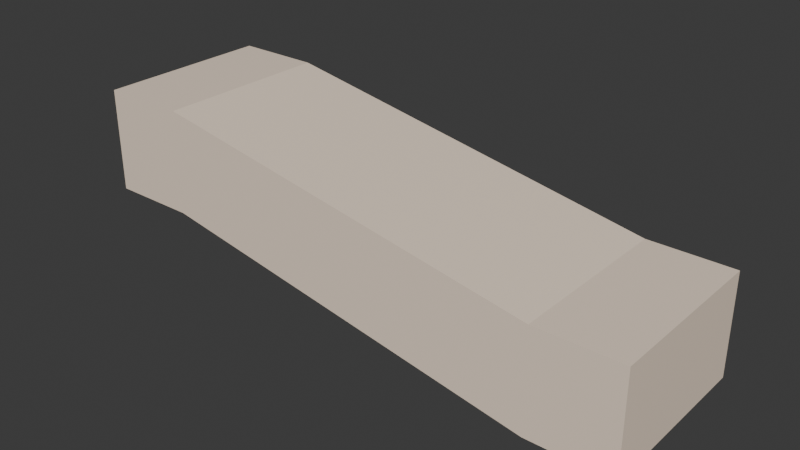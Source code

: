 # Source: CorridorDodgeball.blend  (saved by Blender 4.4.30; exported with 4.5.12 LTS)
import bpy
from mathutils import Matrix  # noqa: F401  (used for matrix-valued properties, if any)

bpy.ops.wm.read_factory_settings(use_empty=True)
scene = bpy.context.scene
scene.name = 'Scene'

# ---- collections
col_collection = bpy.data.collections.new('Collection'); scene.collection.children.link(col_collection)

# ---- materials (node trees are filled in below, after node groups)
mat_walls = bpy.data.materials.new('Walls')
mat_floor = bpy.data.materials.new('Floor')

# ---- material node trees
mat_walls.use_nodes = True; mat_walls.node_tree.nodes.clear()
_N = mat_walls.node_tree.nodes; _L = mat_walls.node_tree.links
n0 = _N.new('ShaderNodeBsdfPrincipled'); n0.name = 'Principled BSDF'; n0.location = (10, 300)
n0.inputs[0].default_value = (0.951, 0.7882, 0.6354, 1.0)
n1 = _N.new('ShaderNodeOutputMaterial'); n1.name = 'Material Output'; n1.location = (300, 300)
_L.new(n0.outputs[0], n1.inputs[0])
n1.is_active_output = True
mat_floor.use_nodes = True; mat_floor.node_tree.nodes.clear()
_N = mat_floor.node_tree.nodes; _L = mat_floor.node_tree.links
n0 = _N.new('ShaderNodeBsdfPrincipled'); n0.name = 'Principled BSDF'; n0.location = (10, 300)
n0.inputs[0].default_value = (0.5868, 0.497, 0.2985, 1.0)
n1 = _N.new('ShaderNodeOutputMaterial'); n1.name = 'Material Output'; n1.location = (300, 300)
_L.new(n0.outputs[0], n1.inputs[0])
n1.is_active_output = True

# ---- world
world_world = bpy.data.worlds.new('World'); scene.world = world_world
world_world.use_nodes = True; world_world.node_tree.nodes.clear()
_N = world_world.node_tree.nodes; _L = world_world.node_tree.links
n0 = _N.new('ShaderNodeOutputWorld'); n0.name = 'World Output'; n0.location = (300, 300)
n1 = _N.new('ShaderNodeBackground'); n1.name = 'Background'; n1.location = (10, 300)
n1.inputs[0].default_value = (0.05088, 0.05088, 0.05088, 1.0)
_L.new(n1.outputs[0], n0.inputs[0])
n0.is_active_output = True
world_world.color = (0.05088, 0.05088, 0.05088)
world_world.sun_shadow_jitter_overblur = 0.0

# ---- meshes
me_plane_005 = bpy.data.meshes.new('Plane.005')
me_plane_005.from_pydata([(1.0, -1.0, 8.0), (1.941, 1.0, -8.0), (1.0, 1.0, 8.0), (3.941, -1.0, 8.0), (1.941, -1.0, -8.0), (3.941, 1.0, 8.0), (-1.0, -1.0, -8.0), (-1.0, 1.0, -8.0), (1.941, -1.0, -5.579), (-1.0, -1.0, -5.579), (-1.0, 1.0, -5.579), (1.941, 1.0, -5.579), (1.0, 1.0, 5.554), (3.941, -1.0, 5.554), (1.0, -1.0, 5.554), (3.941, 1.0, 5.554)], [], [(0, 2, 5, 3), (9, 6, 7, 10), (8, 4, 6, 9), (11, 10, 7, 1), (8, 11, 1, 4), (6, 4, 1, 7), (13, 15, 11, 8), (15, 12, 10, 11), (13, 8, 9, 14), (14, 9, 10, 12), (0, 14, 12, 2), (3, 13, 14, 0), (5, 2, 12, 15), (3, 5, 15, 13)])
me_plane_005.polygons.foreach_set('material_index', [0, 1, 0, 0, 0, 0, 0, 0, 0, 1, 1, 0, 0, 0])
_uv = me_plane_005.uv_layers.new(name='UVMap')
_uv.uv.foreach_set('vector', [0.0, 0.0, 0.0, 1.0, 1.0, 1.0, 1.0, 0.0, 0.8487, 0.0, 1.0, 0.0, 1.0, 1.0, 0.8487, 1.0, 0.8487, 0.0, 1.0, 0.0, 1.0, 1.0, 0.8487, 1.0, 0.8487, 0.0, 0.8487, 1.0, 1.0, 1.0, 1.0, 0.0, 0.8487, 0.0, 0.8487, 1.0, 1.0, 1.0, 1.0, 0.0, 0.0, 0.0, 1.0, 0.0, 1.0, 1.0, 0.0, 1.0, 0.1529, 0.0, 0.1529, 1.0, 0.8487, 1.0, 0.8487, 0.0, 0.1529, 0.0, 0.1529, 1.0, 0.8487, 1.0, 0.8487, 0.0, 0.1529, 0.0, 0.8487, 0.0, 0.8487, 1.0, 0.1529, 1.0, 0.1529, 0.0, 0.8487, 0.0, 0.8487, 1.0, 0.1529, 1.0, 0.0, 0.0, 0.1529, 0.0, 0.1529, 1.0, 0.0, 1.0, 0.0, 0.0, 0.1529, 0.0, 0.1529, 1.0, 0.0, 1.0, 0.0, 0.0, 0.0, 1.0, 0.1529, 1.0, 0.1529, 0.0, 0.0, 0.0, 0.0, 1.0, 0.1529, 1.0, 0.1529, 0.0])
me_plane_005.materials.append(mat_walls)
me_plane_005.materials.append(mat_floor)
me_plane_005.update()

# ---- objects
ob_wallfront = bpy.data.objects.new('WallFront', me_plane_005)

# ---- transforms, parenting, visibility, modifiers, constraints
ob_wallfront.location = (0.0, 9.934e-09, 1.0)
ob_wallfront.rotation_euler = (-0.0, -1.571, 0.0)
ob_wallfront.scale = (1.0, 2.5, 1.0)

# ---- collection membership
col_collection.objects.link(ob_wallfront)

# ---- scene / render settings (as saved in the file)
scene.frame_start = 1; scene.frame_end = 250; scene.frame_set(1)
scene.render.engine = 'BLENDER_EEVEE_NEXT'
scene.eevee.taa_samples = 10
scene.eevee.taa_render_samples = 10
bpy.context.view_layer.update()

# ---- added for rendering (the .blend has no active camera and no usable light): camera, sun
cam_auto = bpy.data.cameras.new('AutoCamera')
cam_auto.lens = 50.0
cam_auto.sensor_width = 36.0
cam_auto.clip_end = 1000.0
ob_auto_camera = bpy.data.objects.new('AutoCamera', cam_auto)
scene.collection.objects.link(ob_auto_camera)
ob_auto_camera.location = (16.1694, -19.4033, 15.4062)
ob_auto_camera.rotation_euler = (1.09748, -7.21219e-08, 0.694738)
scene.camera = ob_auto_camera
light_auto_sun = bpy.data.lights.new('AutoSun', 'SUN')
light_auto_sun.energy = 3.0
light_auto_sun.angle = 0.0523599
ob_auto_sun = bpy.data.objects.new('AutoSun', light_auto_sun)
scene.collection.objects.link(ob_auto_sun)
ob_auto_sun.rotation_euler = (0.872665, 0.174533, 0.523599)
bpy.context.view_layer.update()
